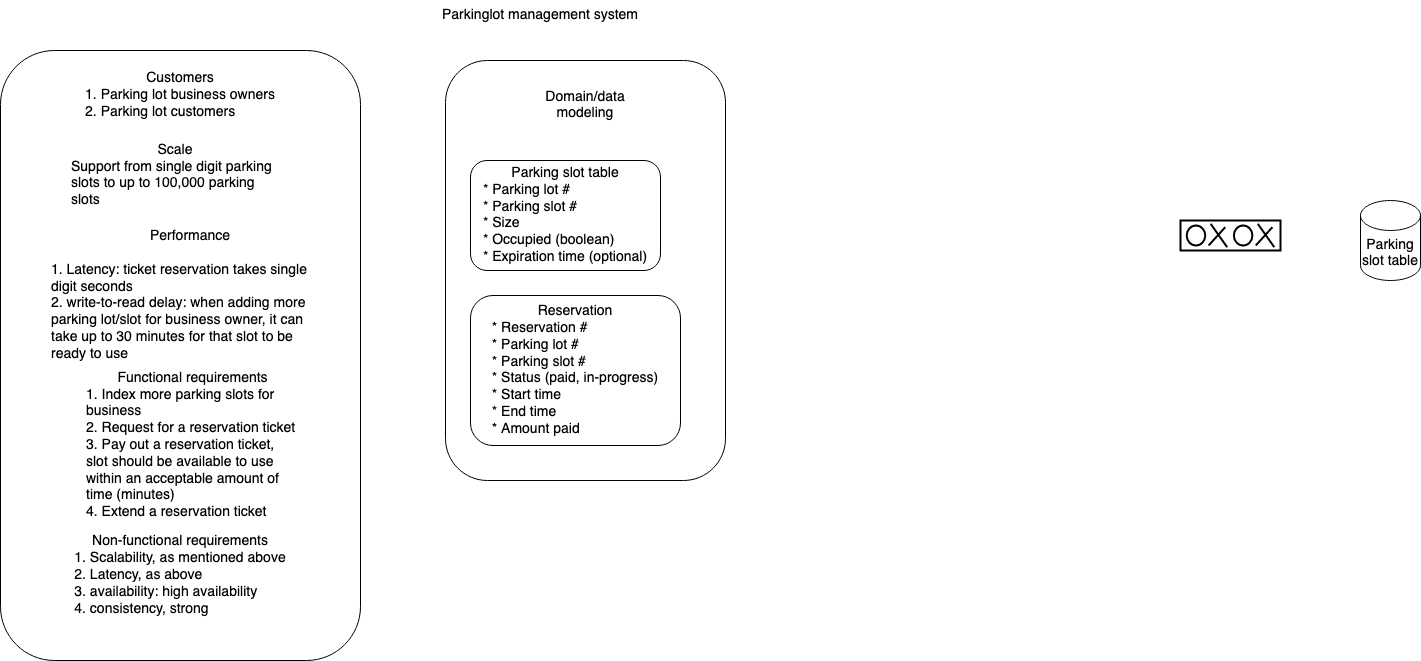

The diagram above was exported from draw.io. Its source (the exported page's mxGraphModel, read from the mxfile embedded in the PNG):
<mxGraphModel dx="1872" dy="750" grid="1" gridSize="10" guides="1" tooltips="1" connect="1" arrows="1" fold="1" page="1" pageScale="1" pageWidth="850" pageHeight="1100" math="0" shadow="0">
  <root>
    <mxCell id="0" />
    <mxCell id="1" parent="0" />
    <mxCell id="i8G7UyPFq72KfhwhjNh3-12" value="" style="rounded=1;whiteSpace=wrap;html=1;" vertex="1" parent="1">
      <mxGeometry x="315" y="70" width="280" height="420" as="geometry" />
    </mxCell>
    <mxCell id="i8G7UyPFq72KfhwhjNh3-11" value="" style="rounded=1;whiteSpace=wrap;html=1;" vertex="1" parent="1">
      <mxGeometry x="-130" y="60" width="360" height="610" as="geometry" />
    </mxCell>
    <mxCell id="i8G7UyPFq72KfhwhjNh3-1" value="Parkinglot management system" style="text;html=1;strokeColor=none;fillColor=none;align=center;verticalAlign=middle;whiteSpace=wrap;rounded=0;" vertex="1" parent="1">
      <mxGeometry x="310" y="10" width="200" height="30" as="geometry" />
    </mxCell>
    <mxCell id="i8G7UyPFq72KfhwhjNh3-3" value="&lt;div&gt;Customers&lt;/div&gt;&lt;div align=&quot;left&quot;&gt;1. Parking lot business owners&lt;/div&gt;&lt;div align=&quot;left&quot;&gt;2. Parking lot customers&lt;br&gt;&lt;/div&gt;" style="text;html=1;strokeColor=none;fillColor=none;align=center;verticalAlign=middle;whiteSpace=wrap;rounded=0;" vertex="1" parent="1">
      <mxGeometry x="-90" y="90" width="280" height="30" as="geometry" />
    </mxCell>
    <mxCell id="i8G7UyPFq72KfhwhjNh3-4" value="&lt;div&gt;Scale&lt;/div&gt;&lt;div align=&quot;left&quot;&gt;Support from single digit parking slots to up to 100,000 parking slots&lt;br&gt;&lt;/div&gt;" style="text;html=1;strokeColor=none;fillColor=none;align=center;verticalAlign=middle;whiteSpace=wrap;rounded=0;" vertex="1" parent="1">
      <mxGeometry x="-60" y="170" width="210" height="30" as="geometry" />
    </mxCell>
    <mxCell id="i8G7UyPFq72KfhwhjNh3-5" value="&lt;div&gt;Performance&lt;/div&gt;&lt;div&gt;&lt;br&gt;&lt;/div&gt;&lt;div align=&quot;left&quot;&gt;1. Latency: ticket reservation takes single digit seconds&lt;/div&gt;&lt;div align=&quot;left&quot;&gt;2. write-to-read delay: when adding more parking lot/slot for business owner, it can take up to 30 minutes for that slot to be ready to use&lt;br&gt;&lt;/div&gt;" style="text;html=1;strokeColor=none;fillColor=none;align=center;verticalAlign=middle;whiteSpace=wrap;rounded=0;" vertex="1" parent="1">
      <mxGeometry x="-80" y="290" width="280" height="30" as="geometry" />
    </mxCell>
    <mxCell id="i8G7UyPFq72KfhwhjNh3-8" value="&lt;div align=&quot;center&quot;&gt;Functional requirements&lt;/div&gt;&lt;div align=&quot;left&quot;&gt;1. Index more parking slots for business&lt;/div&gt;&lt;div align=&quot;left&quot;&gt;2. Request for a reservation ticket&lt;/div&gt;&lt;div align=&quot;left&quot;&gt;3. Pay out a reservation ticket, slot should be available to use within an acceptable amount of time (minutes)&lt;br&gt;&lt;/div&gt;&lt;div align=&quot;left&quot;&gt;4. Extend a reservation ticket&lt;br&gt;&lt;/div&gt;" style="text;html=1;strokeColor=none;fillColor=none;align=center;verticalAlign=middle;whiteSpace=wrap;rounded=0;" vertex="1" parent="1">
      <mxGeometry x="-45" y="440" width="215" height="30" as="geometry" />
    </mxCell>
    <mxCell id="i8G7UyPFq72KfhwhjNh3-10" value="&lt;div&gt;Non-functional requirements&lt;/div&gt;&lt;div align=&quot;left&quot;&gt;1. Scalability, as mentioned above&lt;br&gt;&lt;/div&gt;&lt;div align=&quot;left&quot;&gt;2. Latency, as above&lt;/div&gt;&lt;div align=&quot;left&quot;&gt;3. availability: high availability&lt;br&gt;&lt;/div&gt;&lt;div align=&quot;left&quot;&gt;4. consistency, strong&lt;br&gt;&lt;/div&gt;" style="text;html=1;strokeColor=none;fillColor=none;align=center;verticalAlign=middle;whiteSpace=wrap;rounded=0;" vertex="1" parent="1">
      <mxGeometry x="-60" y="570" width="220" height="30" as="geometry" />
    </mxCell>
    <mxCell id="i8G7UyPFq72KfhwhjNh3-13" value="Domain/data modeling" style="text;html=1;strokeColor=none;fillColor=none;align=center;verticalAlign=middle;whiteSpace=wrap;rounded=0;" vertex="1" parent="1">
      <mxGeometry x="425" y="100" width="60" height="30" as="geometry" />
    </mxCell>
    <mxCell id="i8G7UyPFq72KfhwhjNh3-15" value="&lt;div&gt;Parking slot table&lt;br&gt;&lt;/div&gt;&lt;div align=&quot;left&quot;&gt;* Parking lot #&lt;/div&gt;&lt;div align=&quot;left&quot;&gt;* Parking slot #&lt;/div&gt;&lt;div align=&quot;left&quot;&gt;* Size&lt;br&gt;&lt;/div&gt;&lt;div align=&quot;left&quot;&gt;* Occupied (boolean)&lt;/div&gt;&lt;div align=&quot;left&quot;&gt;* Expiration time (optional)&lt;br&gt;&lt;/div&gt;" style="rounded=1;whiteSpace=wrap;html=1;" vertex="1" parent="1">
      <mxGeometry x="340" y="170" width="190" height="110" as="geometry" />
    </mxCell>
    <mxCell id="i8G7UyPFq72KfhwhjNh3-16" value="&lt;div&gt;Reservation&lt;/div&gt;&lt;div align=&quot;left&quot;&gt;* Reservation #&lt;br&gt;&lt;/div&gt;&lt;div align=&quot;left&quot;&gt;* Parking lot #&lt;/div&gt;&lt;div align=&quot;left&quot;&gt;* Parking slot #&lt;/div&gt;&lt;div align=&quot;left&quot;&gt;* Status (paid, in-progress)&lt;br&gt;&lt;/div&gt;&lt;div align=&quot;left&quot;&gt;* Start time&lt;/div&gt;&lt;div align=&quot;left&quot;&gt;* End time&lt;/div&gt;&lt;div align=&quot;left&quot;&gt;* Amount paid&lt;br&gt;&lt;/div&gt;" style="rounded=1;whiteSpace=wrap;html=1;" vertex="1" parent="1">
      <mxGeometry x="340" y="305" width="210" height="150" as="geometry" />
    </mxCell>
    <mxCell id="i8G7UyPFq72KfhwhjNh3-19" value="Parking slot table" style="shape=cylinder3;whiteSpace=wrap;html=1;boundedLbl=1;backgroundOutline=1;size=15;" vertex="1" parent="1">
      <mxGeometry x="1230" y="210" width="60" height="80" as="geometry" />
    </mxCell>
    <mxCell id="i8G7UyPFq72KfhwhjNh3-22" value="" style="verticalLabelPosition=bottom;html=1;verticalAlign=top;strokeWidth=2;shape=mxgraph.lean_mapping.load_leveling;" vertex="1" parent="1">
      <mxGeometry x="1050" y="230" width="100" height="30" as="geometry" />
    </mxCell>
  </root>
</mxGraphModel>